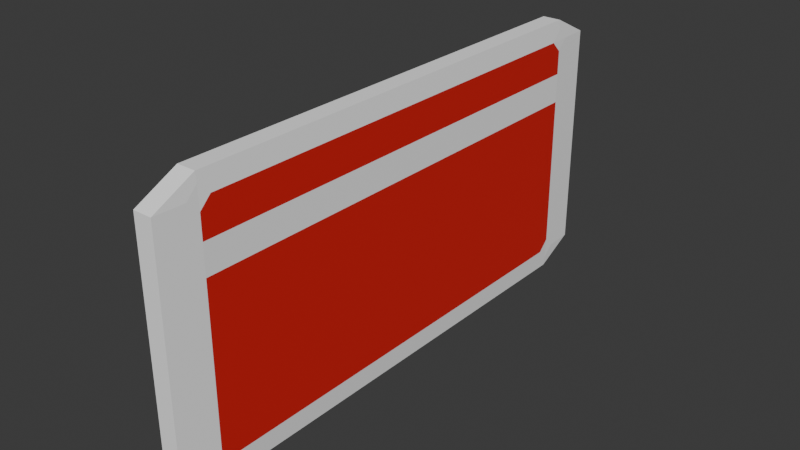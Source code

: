 # Source: keycard.blend  (saved by Blender 4.5.90; exported with 4.5.12 LTS)
import bpy
from mathutils import Matrix  # noqa: F401  (used for matrix-valued properties, if any)

bpy.ops.wm.read_factory_settings(use_empty=True)
scene = bpy.context.scene
scene.name = 'Scene'

# ---- collections
col_collection = bpy.data.collections.new('Collection'); scene.collection.children.link(col_collection)

# ---- materials (node trees are filled in below, after node groups)
mat_white = bpy.data.materials.new('White')
mat_white.alpha_threshold = 0.0
mat_white.roughness = 0.5
mat_white.line_color = (0.0, 0.0, 0.0, 1.0)
mat_green = bpy.data.materials.new('Green')
mat_stripe = bpy.data.materials.new('Stripe')

# ---- material node trees
mat_white.use_nodes = True; mat_white.node_tree.nodes.clear()
_N = mat_white.node_tree.nodes; _L = mat_white.node_tree.links
n0 = _N.new('ShaderNodeOutputMaterial'); n0.name = 'Material Output'; n0.location = (200, 100)
n1 = _N.new('ShaderNodeBsdfPrincipled'); n1.name = 'Principled BSDF'; n1.location = (-200, 100)
n1.inputs[0].default_value = (1.0, 1.0, 1.0, 1.0)
n1.inputs[3].default_value = 1.45
_L.new(n1.outputs[0], n0.inputs[0])
n0.is_active_output = True
mat_green.use_nodes = True; mat_green.node_tree.nodes.clear()
_N = mat_green.node_tree.nodes; _L = mat_green.node_tree.links
n0 = _N.new('ShaderNodeBsdfPrincipled'); n0.name = 'Principled BSDF'; n0.location = (-200, 100)
n0.inputs[0].default_value = (0.6939, 0.01681, 0.01681, 1.0)
n1 = _N.new('ShaderNodeOutputMaterial'); n1.name = 'Material Output'; n1.location = (200, 100)
_L.new(n0.outputs[0], n1.inputs[0])
n1.is_active_output = True
mat_stripe.use_nodes = True; mat_stripe.node_tree.nodes.clear()
_N = mat_stripe.node_tree.nodes; _L = mat_stripe.node_tree.links
n0 = _N.new('ShaderNodeBsdfPrincipled'); n0.name = 'Principled BSDF'; n0.location = (-200, 100)
n0.inputs[0].default_value = (0.0, 0.0, 0.0, 1.0)
n1 = _N.new('ShaderNodeOutputMaterial'); n1.name = 'Material Output'; n1.location = (200, 100)
_L.new(n0.outputs[0], n1.inputs[0])
n1.is_active_output = True

# ---- world
world_world = bpy.data.worlds.new('World'); scene.world = world_world
world_world.use_nodes = True; world_world.node_tree.nodes.clear()
_N = world_world.node_tree.nodes; _L = world_world.node_tree.links
n0 = _N.new('ShaderNodeOutputWorld'); n0.name = 'World Output'; n0.location = (200, 100)
n1 = _N.new('ShaderNodeBackground'); n1.name = 'Background'; n1.location = (-200, 100)
n1.inputs[0].default_value = (0.05088, 0.05088, 0.05088, 1.0)
_L.new(n1.outputs[0], n0.inputs[0])
n0.is_active_output = True
world_world.color = (0.05088, 0.05088, 0.05088)
world_world.sun_shadow_jitter_overblur = 0.0

# ---- meshes
me_cube_001 = bpy.data.meshes.new('Cube.001')
me_cube_001.from_pydata([(-0.017, -0.425, -0.25), (-0.017, -0.5, -0.2125), (-0.02, -0.425, -0.2125), (-0.017, -0.5, 0.2125), (-0.017, -0.425, 0.25), (-0.02, -0.425, 0.2125), (-0.017, 0.425, -0.25), (-0.02, 0.425, -0.2125), (-0.017, 0.5, -0.2125), (-0.017, 0.425, 0.25), (-0.017, 0.5, 0.2125), (-0.02, 0.425, 0.2125), (0.017, -0.425, -0.25), (0.017, -0.5, -0.2125), (0.017, -0.425, 0.25), (0.017, -0.5, 0.2125), (0.017, 0.425, -0.25), (0.017, 0.5, -0.2125), (0.017, 0.425, 0.25), (0.017, 0.5, 0.2125), (-0.017, -0.5, 0.1488), (-0.02, -0.425, 0.1488), (-0.017, 0.5, 0.1488), (-0.02, 0.425, 0.1488), (0.02, 0.425, 0.1488), (0.017, 0.5, 0.1488), (0.017, -0.5, 0.1488), (0.02, -0.425, 0.1488), (-0.02, -0.425, 0.09456), (-0.017, 0.5, 0.09456), (0.02, 0.425, 0.09456), (0.017, -0.5, 0.09456), (-0.017, -0.5, 0.09456), (-0.02, 0.425, 0.09456), (0.017, 0.5, 0.09456), (0.02, -0.425, 0.09456), (0.01841, 0.425, -0.2324), (0.0192, 0.445, -0.2125), (0.02, 0.425, -0.1925), (0.02, 0.405, -0.2125), (0.02, -0.405, -0.2125), (0.02, -0.425, -0.1925), (0.0192, -0.445, -0.2125), (0.01841, -0.425, -0.2324), (0.01841, -0.425, 0.2324), (0.0192, -0.445, 0.2125), (0.02, -0.425, 0.1925), (0.02, -0.405, 0.2125), (0.02, 0.405, 0.2125), (0.02, 0.425, 0.1925), (0.0192, 0.445, 0.2125), (0.01841, 0.425, 0.2324)], [], [(0, 1, 2), (3, 4, 5), (6, 7, 8), (9, 10, 11), (6, 0, 2, 7), (20, 3, 5, 21), (4, 9, 11, 5), (29, 8, 7, 33), (16, 6, 8, 17), (9, 18, 19, 10), (0, 12, 13, 1), (14, 4, 3, 15), (6, 16, 12, 0), (21, 5, 11, 23), (26, 15, 3, 20), (18, 9, 4, 14), (22, 10, 19, 25), (30, 24, 27, 35), (29, 22, 25, 34), (31, 26, 20, 32), (28, 21, 23, 33), (10, 22, 23, 11), (32, 20, 21, 28), (1, 32, 28, 2), (2, 28, 33, 7), (13, 31, 32, 1), (8, 29, 34, 17), (26, 31, 35, 27), (24, 30, 34, 25), (22, 29, 33, 23), (36, 37, 38, 39), (16, 17, 37, 36), (30, 38, 37, 17, 34), (40, 41, 42, 43), (12, 16, 36, 39, 40, 43), (12, 43, 42, 13), (31, 13, 42, 41, 35), (39, 38, 30, 35, 41, 40), (44, 45, 46, 47), (14, 15, 45, 44), (15, 26, 27, 46, 45), (48, 49, 50, 51), (18, 14, 44, 47, 48, 51), (18, 51, 50, 19), (50, 49, 24, 25, 19), (24, 49, 48, 47, 46, 27)])
me_cube_001.polygons.foreach_set('material_index', [0, 0, 0, 0, 0, 0, 0, 0, 0, 0, 0, 0, 0, 0, 0, 0, 0, 0, 0, 0, 2, 0, 2, 0, 0, 0, 0, 0, 0, 2, 0, 0, 0, 0, 0, 0, 0, 1, 0, 0, 0, 0, 0, 0, 0, 1])
_uv = me_cube_001.uv_layers.new(name='UVMap')
_uv.uv.foreach_set('vector', [0.1438, 0.7313, 0.1437, 0.75, 0.125, 0.7312, 0.6062, 0.0, 0.625, 0.01875, 0.6063, 0.01875, 0.1438, 0.5188, 0.125, 0.5188, 0.1437, 0.5, 0.625, 0.2495, 0.6063, 0.2686, 0.6063, 0.2313, 0.1438, 0.5188, 0.1438, 0.7313, 0.125, 0.7312, 0.125, 0.5188, 0.5744, 0.0, 0.6062, 0.0, 0.6063, 0.01875, 0.5744, 0.01875, 0.625, 0.01875, 0.625, 0.2495, 0.6063, 0.2313, 0.6063, 0.01875, 0.5473, 0.2687, 0.3938, 0.2688, 0.3938, 0.2313, 0.5473, 0.2313, 0.3563, 0.5188, 0.1438, 0.5188, 0.1437, 0.5, 0.3898, 0.4832, 0.625, 0.2495, 0.6418, 0.5148, 0.6063, 0.4813, 0.6063, 0.2686, 0.1438, 0.7313, 0.3563, 0.7313, 0.3898, 0.7668, 0.1437, 0.75, 0.6418, 0.7352, 0.625, 0.9812, 0.6063, 0.9813, 0.6063, 0.7688, 0.1438, 0.5188, 0.3563, 0.5188, 0.3563, 0.7313, 0.1438, 0.7313, 0.5744, 0.01875, 0.6063, 0.01875, 0.6063, 0.2313, 0.5744, 0.2313, 0.5738, 0.7685, 0.6063, 0.7688, 0.6063, 0.9813, 0.5744, 0.9813, 0.6418, 0.5148, 0.8563, 0.5188, 0.8563, 0.7313, 0.6418, 0.7352, 0.5744, 0.2687, 0.6063, 0.2686, 0.6063, 0.4813, 0.5738, 0.4815, 0.5473, 0.5187, 0.5744, 0.5187, 0.5744, 0.7313, 0.5473, 0.7313, 0.5473, 0.2687, 0.5744, 0.2687, 0.5738, 0.4815, 0.5462, 0.4818, 0.5462, 0.7682, 0.5738, 0.7685, 0.5744, 0.9813, 0.5473, 0.9813, 0.5473, 0.01875, 0.5744, 0.01875, 0.5744, 0.2313, 0.5473, 0.2313, 0.6063, 0.2686, 0.5744, 0.2687, 0.5744, 0.2313, 0.6063, 0.2313, 0.5473, 0.0, 0.5744, 0.0, 0.5744, 0.01875, 0.5473, 0.01875, 0.3938, 0.0, 0.5473, 0.0, 0.5473, 0.01875, 0.3938, 0.01875, 0.3938, 0.01875, 0.5473, 0.01875, 0.5473, 0.2313, 0.3938, 0.2313, 0.3898, 0.7668, 0.5462, 0.7682, 0.5473, 0.9813, 0.3938, 0.9813, 0.3938, 0.2688, 0.5473, 0.2687, 0.5462, 0.4818, 0.3898, 0.4832, 0.5738, 0.7685, 0.5462, 0.7682, 0.5473, 0.7313, 0.5744, 0.7313, 0.5744, 0.5187, 0.5473, 0.5187, 0.5462, 0.4818, 0.5738, 0.4815, 0.5744, 0.2687, 0.5473, 0.2687, 0.5473, 0.2313, 0.5744, 0.2313, 0.3738, 0.5188, 0.3926, 0.5093, 0.4037, 0.5187, 0.3936, 0.5238, 0.3563, 0.5188, 0.3898, 0.4832, 0.3926, 0.5093, 0.3738, 0.5188, 0.5473, 0.5187, 0.4037, 0.5187, 0.3926, 0.5093, 0.3898, 0.4832, 0.5462, 0.4818, 0.3936, 0.7263, 0.4037, 0.7313, 0.3926, 0.7407, 0.3738, 0.7313, 0.3563, 0.7313, 0.3563, 0.5188, 0.3738, 0.5188, 0.3936, 0.5238, 0.3936, 0.7263, 0.3738, 0.7313, 0.3563, 0.7313, 0.3738, 0.7313, 0.3926, 0.7407, 0.3898, 0.7668, 0.5462, 0.7682, 0.3898, 0.7668, 0.3926, 0.7407, 0.4037, 0.7313, 0.5473, 0.7313, 0.3936, 0.5238, 0.4037, 0.5187, 0.5473, 0.5187, 0.5473, 0.7313, 0.4037, 0.7313, 0.3936, 0.7263, 0.6251, 0.7334, 0.6062, 0.7413, 0.5962, 0.7313, 0.6063, 0.7263, 0.6418, 0.7352, 0.6063, 0.7688, 0.6062, 0.7413, 0.6251, 0.7334, 0.6063, 0.7688, 0.5738, 0.7685, 0.5744, 0.7313, 0.5962, 0.7313, 0.6062, 0.7413, 0.6063, 0.5237, 0.5962, 0.5187, 0.6063, 0.5087, 0.6251, 0.5166, 0.6418, 0.5148, 0.6418, 0.7352, 0.6251, 0.7334, 0.6063, 0.7263, 0.6063, 0.5237, 0.6251, 0.5166, 0.6418, 0.5148, 0.6251, 0.5166, 0.6063, 0.5087, 0.6063, 0.4813, 0.6063, 0.5087, 0.5962, 0.5187, 0.5744, 0.5187, 0.5738, 0.4815, 0.6063, 0.4813, 0.5744, 0.5187, 0.5962, 0.5187, 0.6063, 0.5237, 0.6063, 0.7263, 0.5962, 0.7313, 0.5744, 0.7313])
me_cube_001.materials.append(mat_white)
me_cube_001.materials.append(mat_green)
me_cube_001.materials.append(mat_stripe)
me_cube_001.update()

# ---- objects
ob_cube = bpy.data.objects.new('Cube', me_cube_001)

# ---- transforms, parenting, visibility, modifiers, constraints
ob_cube.location = (0.0, 0.0, 0.0)

# ---- collection membership
col_collection.objects.link(ob_cube)

# ---- scene / render settings (as saved in the file)
scene.frame_start = 1; scene.frame_end = 250; scene.frame_set(1)
scene.render.engine = 'BLENDER_EEVEE_NEXT'
bpy.context.view_layer.update()

# ---- added for rendering (the .blend has no active camera and no usable light): camera, sun
cam_auto = bpy.data.cameras.new('AutoCamera')
cam_auto.lens = 50.0
cam_auto.sensor_width = 36.0
cam_auto.clip_end = 1000.0
ob_auto_camera = bpy.data.objects.new('AutoCamera', cam_auto)
scene.collection.objects.link(ob_auto_camera)
ob_auto_camera.location = (1.03509, -1.24211, 0.828076)
ob_auto_camera.rotation_euler = (1.09748, -7.21219e-08, 0.694738)
scene.camera = ob_auto_camera
light_auto_sun = bpy.data.lights.new('AutoSun', 'SUN')
light_auto_sun.energy = 3.0
light_auto_sun.angle = 0.0523599
ob_auto_sun = bpy.data.objects.new('AutoSun', light_auto_sun)
scene.collection.objects.link(ob_auto_sun)
ob_auto_sun.rotation_euler = (0.872665, 0.174533, 0.523599)
bpy.context.view_layer.update()
